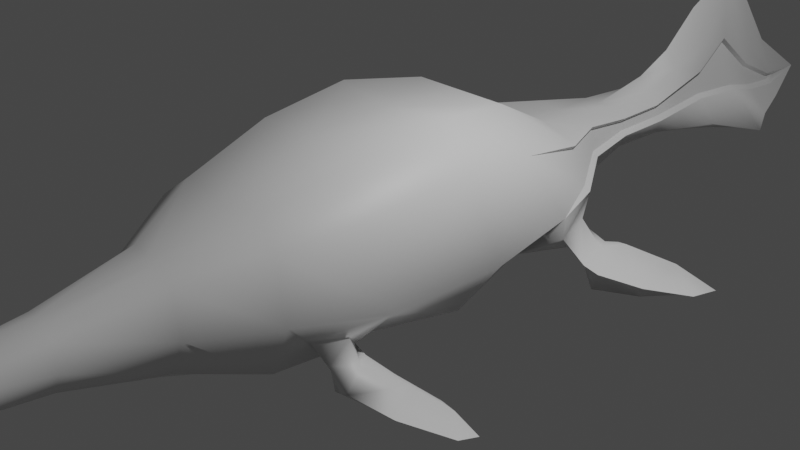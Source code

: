 # Source: whale.blend  (saved by Blender 3.6.13; exported with 4.5.12 LTS)
import bpy
from mathutils import Matrix  # noqa: F401  (used for matrix-valued properties, if any)

bpy.ops.wm.read_factory_settings(use_empty=True)
scene = bpy.context.scene
scene.name = 'Scene'

# ---- collections
col_collection = bpy.data.collections.new('Collection'); scene.collection.children.link(col_collection)

# ---- materials (node trees are filled in below, after node groups)
mat_material = bpy.data.materials.new('Material')
mat_material.alpha_threshold = 0.0
mat_material.use_transparent_shadow = False
mat_material.roughness = 0.5
mat_material.line_color = (0.0, 0.0, 0.0, 1.0)

# ---- node groups
ng_auto_smooth = bpy.data.node_groups.new('Auto Smooth', 'GeometryNodeTree')
_s = ng_auto_smooth.interface.new_socket(name='Geometry', in_out='OUTPUT', socket_type='NodeSocketGeometry')
_s = ng_auto_smooth.interface.new_socket(name='Geometry', in_out='INPUT', socket_type='NodeSocketGeometry')
_s = ng_auto_smooth.interface.new_socket(name='Angle', in_out='INPUT', socket_type='NodeSocketFloat')
_s.subtype = 'ANGLE'
_s.min_value = 0.0
_s.max_value = 3.142
ng_auto_smooth.is_modifier = True
_N = ng_auto_smooth.nodes; _L = ng_auto_smooth.links
n0 = _N.new('NodeGroupOutput'); n0.name = 'Group Output'; n0.location = (480, -100)
n1 = _N.new('NodeGroupInput'); n1.name = 'Group Input'; n1.location = (-420, -300)
n2 = _N.new('NodeGroupInput'); n2.name = 'Group Input.001'; n2.location = (-60, -100)
n3 = _N.new('GeometryNodeSetShadeSmooth'); n3.name = 'Set Shade Smooth'; n3.location = (120, -100)
n3.domain = 'EDGE'
n4 = _N.new('GeometryNodeSetShadeSmooth'); n4.name = 'Set Shade Smooth.001'; n4.location = (300, -100)
n5 = _N.new('GeometryNodeInputMeshEdgeAngle'); n5.name = 'Edge Angle'; n5.location = (-420, -220)
n6 = _N.new('GeometryNodeInputEdgeSmooth'); n6.name = 'Is Edge Smooth'; n6.location = (-60, -160)
n7 = _N.new('GeometryNodeInputShadeSmooth'); n7.name = 'Is Face Smooth'; n7.location = (-240, -340)
n8 = _N.new('FunctionNodeBooleanMath'); n8.name = 'Boolean Math'; n8.location = (-60, -220)
n9 = _N.new('FunctionNodeCompare'); n9.name = 'Compare'; n9.location = (-240, -180)
n9.operation = 'LESS_EQUAL'
_L.new(n5.outputs[0], n9.inputs[0])
_L.new(n4.outputs[0], n0.inputs[0])
_L.new(n1.outputs[1], n9.inputs[1])
_L.new(n9.outputs[0], n8.inputs[0])
_L.new(n7.outputs[0], n8.inputs[1])
_L.new(n2.outputs[0], n3.inputs[0])
_L.new(n6.outputs[0], n3.inputs[1])
_L.new(n3.outputs[0], n4.inputs[0])
_L.new(n8.outputs[0], n3.inputs[2])
n0.is_active_output = True

# ---- material node trees
mat_material.use_nodes = True; mat_material.node_tree.nodes.clear()
_N = mat_material.node_tree.nodes; _L = mat_material.node_tree.links
n0 = _N.new('ShaderNodeOutputMaterial'); n0.name = 'Material Output'; n0.location = (300, 300)
n1 = _N.new('ShaderNodeBsdfPrincipled'); n1.name = 'Principled BSDF'; n1.location = (10, 300)
n1.distribution = 'GGX'
n1.subsurface_method = 'RANDOM_WALK_SKIN'
n1.inputs[3].default_value = 1.45
n1.inputs[27].default_value = (0.0, 0.0, 0.0, 1.0)
n1.inputs[28].default_value = 1.0
_L.new(n1.outputs[0], n0.inputs[0])
n0.is_active_output = True

# ---- world
world_world = bpy.data.worlds.new('World'); scene.world = world_world
world_world.use_nodes = True; world_world.node_tree.nodes.clear()
_N = world_world.node_tree.nodes; _L = world_world.node_tree.links
n0 = _N.new('ShaderNodeOutputWorld'); n0.name = 'World Output'; n0.location = (300, 300)
n1 = _N.new('ShaderNodeBackground'); n1.name = 'Background'; n1.location = (10, 300)
n1.inputs[0].default_value = (0.05088, 0.05088, 0.05088, 1.0)
_L.new(n1.outputs[0], n0.inputs[0])
n0.is_active_output = True
world_world.color = (0.05088, 0.05088, 0.05088)
world_world.use_sun_shadow = False
world_world.sun_shadow_jitter_overblur = 0.0

# ---- cameras
cam_camera = bpy.data.cameras.new('Camera')
cam_camera.clip_end = 100.0
cam_camera.ortho_scale = 7.314

# ---- lights
light_light = bpy.data.lights.new('Light', 'POINT')
light_light.transmission_factor = 0.0
light_light.energy = 1000.0
light_light.shadow_soft_size = 0.1
light_light.shadow_maximum_resolution = 0.006
light_light.use_absolute_resolution = True

# ---- meshes
me_cube = bpy.data.meshes.new('Cube')
me_cube.from_pydata([(1.071, 0.6989, 0.8116), (1.22, 1.209, -0.2937), (1.063, -1.203, 0.8397), (1.046, -1.519, -0.3393), (0.0, 0.9647, -0.7125), (0.0, -1.096, 1.205), (0.0, -1.345, -0.8904), (0.0, 0.8151, 1.184), (1.314, 1.005, -0.09965), (1.185, -1.701, -0.1332), (1.125, -0.1434, 0.9331), (0.431, -1.435, -0.7255), (0.5677, 0.853, 1.166), (0.984, -0.1444, -0.5935), (0.3819, 0.9228, -0.6362), (0.6856, -1.096, 1.189), (1.056, -2.041, -0.09082), (0.0, -0.1731, -0.9609), (0.6074, -2.984, 0.1091), (0.0, -0.1738, 1.249), (0.7257, -0.07436, 1.312), (0.3939, -2.962, -0.314), (1.022, -1.87, -0.3192), (1.405, -0.03622, 0.01512), (0.4488, -0.1257, -0.8852), (1.234, 1.403, -0.0276), (1.054, 1.59, -0.1786), (0.3892, 1.749, 0.6954), (0.8026, 1.719, 0.5146), (0.3416, 1.765, -0.4158), (0.0, 1.746, -0.4227), (0.3268, 3.238, -0.02479), (0.0, 1.738, 0.6249), (0.4127, 3.226, 0.1338), (0.4787, -2.3, -0.5358), (0.5234, -2.093, 0.928), (0.0, -2.114, 0.89), (0.3774, -3.952, 0.1306), (0.0, -2.294, -0.6667), (0.8277, -2.169, 0.6876), (0.2588, -3.94, -0.1045), (0.279, -3.018, -0.3737), (0.2062, -2.855, 0.6517), (0.0, -2.87, 0.6156), (0.0, -2.965, -0.4073), (0.4187, -2.909, 0.4838), (0.1451, -3.949, -0.1444), (0.1545, -3.881, 0.4321), (0.0, -3.879, 0.4661), (0.1394, -6.181, -0.03566), (0.0, -3.951, -0.1604), (0.2726, -3.91, 0.3388), (0.1455, -6.155, 0.1842), (0.2745, -5.089, 0.1299), (0.2116, -5.082, 0.005193), (0.1565, -5.089, -0.0565), (0.1563, -5.051, 0.2898), (0.0, -5.039, 0.3647), (0.1714, -6.175, 0.001532), (0.0, -5.091, -0.08895), (0.2189, -5.066, 0.2403), (0.2007, -6.179, 0.08156), (0.0, -6.147, 0.2322), (0.0, -6.181, -0.05889), (0.1748, -6.165, 0.1524), (0.1447, -7.831, -0.05122), (0.1523, -7.798, 0.2243), (0.1846, -7.823, -0.004625), (0.2215, -7.829, 0.09566), (0.0, -7.789, 0.2845), (0.0, -7.83, -0.08034), (0.1889, -7.811, 0.1845), (0.1549, -8.585, -0.1083), (0.1655, -8.539, 0.276), (0.2106, -8.575, -0.04328), (0.262, -8.582, 0.09662), (0.0, -8.527, 0.36), (0.0, -8.584, -0.1489), (0.2166, -8.557, 0.2205), (0.1702, -9.271, -0.1447), (0.1969, -9.183, 0.2832), (0.3104, -9.251, -0.07237), (0.4396, -9.266, 0.08339), (0.0, -9.158, 0.3766), (0.0, -9.27, -0.19), (0.3254, -9.217, 0.2213), (0.16, -9.823, -0.02596), (0.1703, -9.779, 0.1495), (0.2142, -9.813, 0.003708), (0.264, -9.82, 0.06757), (0.0, -9.766, 0.1878), (0.0, -9.822, -0.0445), (0.2199, -9.796, 0.1241), (0.08814, -10.87, 0.06603), (0.3141, 3.999, -0.05911), (0.0, 3.22, 0.4297), (0.0, 3.252, -0.1412), (0.1393, 3.24, -0.1166), (0.3771, 3.224, 0.3376), (0.1965, 3.228, 0.4379), (0.3752, 3.99, 0.1068), (0.0, 4.02, 0.5719), (0.0, 4.023, -0.1125), (0.185, 4.013, -0.09632), (0.2551, 3.993, 0.2371), (0.1346, 3.989, 0.413), (0.3543, 5.191, -0.26), (0.2123, 5.117, 0.07025), (0.0, 5.016, 1.231), (0.0, 5.209, -0.352), (0.3116, 5.204, -0.3184), (0.1353, 5.081, 0.3866), (0.1562, 5.095, 0.7423), (1.361, -1.357, 0.02493), (0.7297, -1.422, -0.4844), (1.098, -2.277, 0.151), (0.7922, -2.245, -0.4548), (1.379, -1.747, -0.3307), (1.203, -1.532, -0.3803), (1.23, -1.962, -0.2868), (1.173, -1.903, -0.3918), (1.674, -1.457, -0.5057), (1.367, -1.337, -0.5903), (1.502, -2.006, -0.4215), (1.321, -1.986, -0.4896), (2.376, -1.322, -0.7218), (2.258, -1.229, -0.8151), (2.316, -1.518, -0.6936), (2.127, -1.456, -0.7328), (1.339, 0.9817, 0.1494), (0.8172, 0.8629, -0.4122), (1.004, 1.705, 0.1662), (0.6991, 1.737, -0.3074), (1.53, 1.091, -0.3424), (1.455, 1.179, -0.3952), (1.495, 1.389, -0.2532), (1.399, 1.596, -0.2976), (1.701, 1.098, -0.3827), (1.621, 1.121, -0.5854), (1.6, 1.687, -0.288), (1.446, 1.765, -0.3461), (2.348, 1.843, -0.6535), (2.268, 1.999, -0.7217), (2.415, 2.147, -0.6739), (2.204, 2.18, -0.7248), (0.7214, 5.801, -0.4062), (0.3158, 5.704, 0.07301), (0.0, 5.619, 1.537), (0.0, 5.838, -0.5311), (0.3576, 5.831, -0.4784), (0.06448, 5.671, 0.669), (0.05939, 5.676, 1.167), (0.4941, 6.304, -0.3606), (0.282, 6.251, -0.05706), (0.0, 6.224, 1.167), (0.0, 6.325, -0.4304), (0.2909, 6.321, -0.401), (0.1115, 6.21, 0.2321), (0.1242, 6.234, 0.5182), (0.3112, 6.883, -0.3025), (0.2075, 6.852, -0.1442), (0.0, 6.838, 0.4449), (0.0, 6.892, -0.3347), (0.2173, 6.89, -0.3211), (0.1174, 6.84, -0.05494), (0.1404, 6.85, 0.1032), (0.0677, 7.159, -0.0985), (1.789, -1.174, -0.7373), (1.663, -1.798, -0.6069), (1.927, -1.856, -0.5305), (2.091, -1.326, -0.6106), (2.026, 1.98, -0.4588), (1.783, 2.054, -0.5315), (1.942, 1.504, -0.6893), (2.049, 1.383, -0.5085), (0.2929, 2.489, 0.5666), (0.0, 2.479, 0.5273), (0.0, 2.499, -0.282), (0.4974, 2.498, 0.1744), (0.4299, 2.491, 0.4083), (0.215, 2.512, -0.2398), (0.4383, 2.505, -0.1348), (0.0, 4.514, 0.7919), (0.1454, 4.542, 0.5776), (0.2483, 4.608, -0.2073), (0.0, 4.616, -0.2322), (0.2289, 4.553, 0.1364), (0.3342, 4.595, -0.1595), (0.1936, 4.536, 0.3111), (0.8342, 1.724, 0.5589), (1.074, 1.715, 0.121), (0.5642, 2.504, 0.1274), (0.346, 3.225, 0.1812), (0.4677, 2.493, 0.4549), (0.2946, 3.99, 0.2841), (0.3371, 3.22, 0.2907), (0.307, 3.99, 0.1536), (0.2937, 4.553, 0.08853), (0.237, 4.528, 0.3586), (0.09708, 5.677, 0.7227), (0.1795, 5.066, 0.433), (0.149, 5.118, 0.1184), (0.2471, 5.709, 0.1196), (0.1453, 6.235, 0.2702), (0.2092, 6.258, -0.01235), (0.1501, 6.851, -0.01126), (0.1344, 6.852, -0.09904), (0.0, 7.807, -0.1423)], [], [(24, 13, 114, 11), (23, 10, 2, 113), (12, 0, 189, 27), (6, 11, 34, 38), (20, 19, 5, 15), (10, 20, 15, 2), (0, 12, 20, 10), (12, 7, 19, 20), (2, 15, 35, 39), (16, 22, 120, 119), (11, 114, 116, 34), (14, 4, 30, 29), (0, 129, 131, 28), (7, 12, 27, 32), (13, 23, 113, 114), (130, 129, 23, 13), (129, 0, 10, 23), (17, 24, 11, 6), (4, 14, 24, 17), (14, 130, 13, 24), (191, 181, 31, 33), (180, 177, 96, 97), (179, 178, 192, 195), (181, 180, 97, 31), (26, 25, 135, 136), (130, 14, 29, 132), (35, 36, 43, 42), (115, 39, 45, 18), (39, 35, 42, 45), (34, 116, 21, 41), (113, 2, 39, 115), (15, 5, 36, 35), (42, 43, 48, 47), (18, 45, 51, 37), (45, 42, 47, 51), (41, 21, 40, 46), (116, 115, 18, 21), (38, 34, 41, 44), (47, 48, 57, 56), (37, 51, 60, 53), (51, 47, 56, 60), (46, 40, 54, 55), (21, 18, 37, 40), (44, 41, 46, 50), (60, 56, 52, 64), (55, 54, 58, 49), (59, 55, 49, 63), (54, 53, 61, 58), (40, 37, 53, 54), (50, 46, 55, 59), (53, 60, 64, 61), (56, 57, 62, 52), (58, 61, 68, 67), (52, 62, 69, 66), (63, 49, 65, 70), (64, 52, 66, 71), (49, 58, 67, 65), (61, 64, 71, 68), (68, 71, 78, 75), (71, 66, 73, 78), (67, 68, 75, 74), (66, 69, 76, 73), (70, 65, 72, 77), (65, 67, 74, 72), (78, 73, 80, 85), (74, 75, 82, 81), (73, 76, 83, 80), (77, 72, 79, 84), (72, 74, 81, 79), (75, 78, 85, 82), (81, 82, 89, 88), (80, 83, 90, 87), (84, 79, 86, 91), (79, 81, 88, 86), (82, 85, 92, 89), (85, 80, 87, 92), (88, 89, 93), (87, 90, 93), (91, 86, 93), (86, 88, 93), (89, 92, 93), (92, 87, 93), (176, 175, 99, 95), (175, 193, 98, 99), (195, 192, 196, 104), (33, 31, 94, 100), (97, 96, 102, 103), (95, 99, 105, 101), (31, 97, 103, 94), (99, 98, 194, 105), (182, 183, 112, 108), (184, 185, 109, 110), (197, 187, 106, 107), (187, 184, 110, 106), (188, 186, 201, 111), (183, 198, 200, 112), (9, 3, 114, 113), (22, 16, 115, 116), (16, 9, 113, 115), (3, 22, 116, 114), (117, 119, 123, 121), (9, 16, 119, 117), (3, 9, 117, 118), (22, 3, 118, 120), (168, 167, 126, 128), (118, 117, 121, 122), (120, 118, 122, 124), (119, 120, 124, 123), (126, 125, 128), (169, 168, 128, 127), (170, 169, 127, 125), (167, 170, 125, 126), (1, 8, 129, 130), (8, 25, 190, 129), (25, 26, 132, 190), (26, 1, 130, 132), (134, 136, 140, 138), (8, 1, 134, 133), (1, 26, 136, 134), (25, 8, 133, 135), (172, 171, 143, 144), (135, 133, 137, 139), (136, 135, 139, 140), (133, 134, 138, 137), (141, 142, 143), (174, 173, 142, 141), (173, 172, 144, 142), (171, 174, 141, 143), (108, 112, 151, 147), (110, 109, 148, 149), (106, 110, 149, 145), (111, 201, 202, 150), (112, 200, 199, 151), (107, 106, 145, 146), (147, 151, 158, 154), (149, 148, 155, 156), (145, 149, 156, 152), (150, 202, 204, 157), (151, 199, 203, 158), (146, 145, 152, 153), (156, 155, 162, 163), (152, 156, 163, 159), (157, 204, 206, 164), (158, 203, 205, 165), (153, 152, 159, 160), (154, 158, 165, 161), (159, 163, 207), (164, 206, 166), (165, 205, 207), (160, 159, 207), (161, 165, 207), (163, 162, 207), (122, 121, 170, 167), (128, 125, 127), (143, 142, 144), (121, 123, 169, 170), (123, 124, 168, 169), (124, 122, 167, 168), (139, 137, 174, 171), (138, 140, 172, 173), (137, 138, 173, 174), (140, 139, 171, 172), (27, 189, 193, 175), (32, 27, 175, 176), (132, 29, 180, 181), (28, 131, 178, 179), (29, 30, 177, 180), (190, 132, 181, 191), (105, 194, 198, 183), (104, 196, 186, 188), (94, 103, 184, 187), (100, 94, 187, 197), (103, 102, 185, 184), (101, 105, 183, 182), (0, 28, 189), (131, 129, 190), (192, 178, 191, 33), (28, 179, 193, 189), (195, 104, 194, 98), (196, 192, 33, 100), (186, 196, 100, 197), (104, 188, 198, 194), (111, 150, 199, 200), (202, 201, 107, 146), (150, 157, 203, 199), (204, 202, 146, 153), (157, 164, 205, 203), (206, 204, 153, 160), (164, 166, 207, 205), (166, 206, 160, 207), (178, 131, 190, 191), (179, 195, 98, 193), (201, 186, 197, 107), (188, 111, 200, 198)])
me_cube.polygons.foreach_set('use_smooth', [True] * 194)
_k = set([(0, 28), (0, 189), (28, 179), (33, 100), (33, 191), (98, 193), (98, 194), (100, 197), (104, 188), (104, 195), (107, 146), (107, 197), (111, 150), (111, 188), (129, 131), (129, 190), (131, 178), (146, 153), (150, 157), (153, 160), (157, 164), (160, 207), (164, 166), (166, 206), (178, 192), (179, 195), (186, 196), (186, 201), (189, 193), (190, 191), (192, 196), (194, 198), (198, 200), (199, 200), (199, 203), (201, 202), (202, 204), (203, 205), (204, 206), (205, 207)])
me_cube.attributes.new('sharp_edge', 'BOOLEAN', 'EDGE').data.foreach_set('value', [ (min(e.vertices), max(e.vertices)) in _k for e in me_cube.edges])
_uv = me_cube.uv_layers.new(name='UVMap')
_uv.uv.foreach_set('vector', [0.3125, 0.625, 0.375, 0.625, 0.375, 0.75, 0.3125, 0.75, 0.5, 0.625, 0.625, 0.625, 0.625, 0.75, 0.5, 0.75, 0.6875, 0.5, 0.625, 0.5, 0.625, 0.5, 0.6875, 0.5, 0.25, 0.75, 0.3125, 0.75, 0.3125, 0.75, 0.25, 0.75, 0.6875, 0.625, 0.75, 0.625, 0.75, 0.75, 0.6875, 0.75, 0.625, 0.625, 0.6875, 0.625, 0.6875, 0.75, 0.625, 0.75, 0.625, 0.5, 0.6875, 0.5, 0.6875, 0.625, 0.625, 0.625, 0.6875, 0.5, 0.75, 0.5, 0.75, 0.625, 0.6875, 0.625, 0.625, 0.75, 0.6875, 0.75, 0.6875, 0.75, 0.625, 0.75, 0.4615, 0.75, 0.4147, 0.75, 0.4147, 0.75, 0.4615, 0.75, 0.3125, 0.75, 0.375, 0.75, 0.375, 0.75, 0.3125, 0.75, 0.3125, 0.5, 0.25, 0.5, 0.25, 0.5, 0.3125, 0.5, 0.6179, 0.5, 0.507, 0.5, 0.5126, 0.5, 0.6127, 0.5, 0.75, 0.5, 0.6875, 0.5, 0.6875, 0.5, 0.75, 0.5, 0.375, 0.625, 0.5, 0.625, 0.5, 0.75, 0.375, 0.75, 0.375, 0.5, 0.5, 0.5, 0.5, 0.625, 0.375, 0.625, 0.5, 0.5, 0.625, 0.5, 0.625, 0.625, 0.5, 0.625, 0.25, 0.625, 0.3125, 0.625, 0.3125, 0.75, 0.25, 0.75, 0.25, 0.5, 0.3125, 0.5, 0.3125, 0.625, 0.25, 0.625, 0.3125, 0.5, 0.375, 0.5, 0.375, 0.625, 0.3125, 0.625, 0.5, 0.5, 0.375, 0.5, 0.375, 0.5, 0.5, 0.5, 0.3125, 0.5, 0.25, 0.5, 0.25, 0.5, 0.3125, 0.5, 0.6069, 0.5, 0.5181, 0.5, 0.5299, 0.5, 0.5953, 0.5, 0.375, 0.5, 0.3125, 0.5, 0.3125, 0.5, 0.375, 0.5, 0.4183, 0.5, 0.4576, 0.5, 0.4576, 0.5, 0.4183, 0.5, 0.375, 0.5, 0.3125, 0.5, 0.3125, 0.5, 0.375, 0.5, 0.6875, 0.75, 0.75, 0.75, 0.75, 0.75, 0.6875, 0.75, 0.5, 0.75, 0.625, 0.75, 0.625, 0.75, 0.5, 0.75, 0.625, 0.75, 0.6875, 0.75, 0.6875, 0.75, 0.625, 0.75, 0.3125, 0.75, 0.375, 0.75, 0.375, 0.75, 0.3125, 0.75, 0.5, 0.75, 0.625, 0.75, 0.625, 0.75, 0.5, 0.75, 0.6875, 0.75, 0.75, 0.75, 0.75, 0.75, 0.6875, 0.75, 0.6875, 0.75, 0.75, 0.75, 0.75, 0.75, 0.6875, 0.75, 0.5, 0.75, 0.625, 0.75, 0.625, 0.75, 0.5, 0.75, 0.625, 0.75, 0.6875, 0.75, 0.6875, 0.75, 0.625, 0.75, 0.3125, 0.75, 0.375, 0.75, 0.375, 0.75, 0.3125, 0.75, 0.375, 0.75, 0.5, 0.75, 0.5, 0.75, 0.375, 0.75, 0.25, 0.75, 0.3125, 0.75, 0.3125, 0.75, 0.25, 0.75, 0.6875, 0.75, 0.75, 0.75, 0.75, 0.75, 0.6875, 0.75, 0.5, 0.75, 0.625, 0.75, 0.625, 0.75, 0.5, 0.75, 0.625, 0.75, 0.6875, 0.75, 0.6875, 0.75, 0.625, 0.75, 0.3125, 0.75, 0.375, 0.75, 0.375, 0.75, 0.3125, 0.75, 0.375, 0.75, 0.5, 0.75, 0.5, 0.75, 0.375, 0.75, 0.25, 0.75, 0.3125, 0.75, 0.3125, 0.75, 0.25, 0.75, 0.625, 0.75, 0.6875, 0.75, 0.6875, 0.75, 0.625, 0.75, 0.3125, 0.75, 0.375, 0.75, 0.375, 0.75, 0.3125, 0.75, 0.25, 0.75, 0.3125, 0.75, 0.3125, 0.75, 0.25, 0.75, 0.375, 0.75, 0.5, 0.75, 0.5, 0.75, 0.375, 0.75, 0.375, 0.75, 0.5, 0.75, 0.5, 0.75, 0.375, 0.75, 0.25, 0.75, 0.3125, 0.75, 0.3125, 0.75, 0.25, 0.75, 0.5, 0.75, 0.625, 0.75, 0.625, 0.75, 0.5, 0.75, 0.6875, 0.75, 0.75, 0.75, 0.75, 0.75, 0.6875, 0.75, 0.375, 0.75, 0.5, 0.75, 0.5, 0.75, 0.375, 0.75, 0.6875, 0.75, 0.75, 0.75, 0.75, 0.75, 0.6875, 0.75, 0.25, 0.75, 0.3125, 0.75, 0.3125, 0.75, 0.25, 0.75, 0.625, 0.75, 0.6875, 0.75, 0.6875, 0.75, 0.625, 0.75, 0.3125, 0.75, 0.375, 0.75, 0.375, 0.75, 0.3125, 0.75, 0.5, 0.75, 0.625, 0.75, 0.625, 0.75, 0.5, 0.75, 0.5, 0.75, 0.625, 0.75, 0.625, 0.75, 0.5, 0.75, 0.625, 0.75, 0.6875, 0.75, 0.6875, 0.75, 0.625, 0.75, 0.375, 0.75, 0.5, 0.75, 0.5, 0.75, 0.375, 0.75, 0.6875, 0.75, 0.75, 0.75, 0.75, 0.75, 0.6875, 0.75, 0.25, 0.75, 0.3125, 0.75, 0.3125, 0.75, 0.25, 0.75, 0.3125, 0.75, 0.375, 0.75, 0.375, 0.75, 0.3125, 0.75, 0.625, 0.75, 0.6875, 0.75, 0.6875, 0.75, 0.625, 0.75, 0.375, 0.75, 0.5, 0.75, 0.5, 0.75, 0.375, 0.75, 0.6875, 0.75, 0.75, 0.75, 0.75, 0.75, 0.6875, 0.75, 0.25, 0.75, 0.3125, 0.75, 0.3125, 0.75, 0.25, 0.75, 0.3125, 0.75, 0.375, 0.75, 0.375, 0.75, 0.3125, 0.75, 0.5, 0.75, 0.625, 0.75, 0.625, 0.75, 0.5, 0.75, 0.375, 0.75, 0.5, 0.75, 0.5, 0.75, 0.375, 0.75, 0.6875, 0.75, 0.75, 0.75, 0.75, 0.75, 0.6875, 0.75, 0.25, 0.75, 0.3125, 0.75, 0.3125, 0.75, 0.25, 0.75, 0.3125, 0.75, 0.375, 0.75, 0.375, 0.75, 0.3125, 0.75, 0.5, 0.75, 0.625, 0.75, 0.625, 0.75, 0.5, 0.75, 0.625, 0.75, 0.6875, 0.75, 0.6875, 0.75, 0.625, 0.75, 0.375, 0.75, 0.5, 0.75, 0.375, 0.75, 0.6875, 0.75, 0.75, 0.75, 0.6875, 0.75, 0.25, 0.75, 0.3125, 0.75, 0.25, 0.75, 0.3125, 0.75, 0.375, 0.75, 0.3125, 0.75, 0.5, 0.75, 0.625, 0.75, 0.5, 0.75, 0.625, 0.75, 0.6875, 0.75, 0.625, 0.75, 0.75, 0.5, 0.6875, 0.5, 0.6875, 0.5, 0.75, 0.5, 0.6875, 0.5, 0.625, 0.5, 0.625, 0.5, 0.6875, 0.5, 0.5953, 0.5, 0.5299, 0.5, 0.5317, 0.5, 0.593, 0.5, 0.5, 0.5, 0.375, 0.5, 0.375, 0.5, 0.5, 0.5, 0.3125, 0.5, 0.25, 0.5, 0.25, 0.5, 0.3125, 0.5, 0.75, 0.5, 0.6875, 0.5, 0.6875, 0.5, 0.75, 0.5, 0.375, 0.5, 0.3125, 0.5, 0.3125, 0.5, 0.375, 0.5, 0.6875, 0.5, 0.625, 0.5, 0.625, 0.5, 0.6875, 0.5, 0.75, 0.5, 0.6875, 0.5, 0.6875, 0.5, 0.75, 0.5, 0.3125, 0.5, 0.25, 0.5, 0.25, 0.5, 0.3125, 0.5, 0.5, 0.5, 0.375, 0.5, 0.375, 0.5, 0.5, 0.5, 0.375, 0.5, 0.3125, 0.5, 0.3125, 0.5, 0.375, 0.5, 0.6029, 0.5, 0.5221, 0.5, 0.5167, 0.5, 0.6085, 0.5, 0.6875, 0.5, 0.625, 0.5, 0.625, 0.5, 0.6875, 0.5, 0.4687, 0.75, 0.4075, 0.75, 0.375, 0.75, 0.5, 0.75, 0.4147, 0.75, 0.4615, 0.75, 0.5, 0.75, 0.375, 0.75, 0.4615, 0.75, 0.4687, 0.75, 0.5, 0.75, 0.5, 0.75, 0.4075, 0.75, 0.4147, 0.75, 0.375, 0.75, 0.375, 0.75, 0.4687, 0.75, 0.4615, 0.75, 0.4615, 0.75, 0.4687, 0.75, 0.4687, 0.75, 0.4615, 0.75, 0.4615, 0.75, 0.4687, 0.75, 0.4075, 0.75, 0.4687, 0.75, 0.4687, 0.75, 0.4075, 0.75, 0.4147, 0.75, 0.4075, 0.75, 0.4075, 0.75, 0.4147, 0.75, 0.4147, 0.75, 0.4075, 0.75, 0.4075, 0.75, 0.4147, 0.75, 0.4075, 0.75, 0.4687, 0.75, 0.4687, 0.75, 0.4075, 0.75, 0.4147, 0.75, 0.4075, 0.75, 0.4075, 0.75, 0.4147, 0.75, 0.4615, 0.75, 0.4147, 0.75, 0.4147, 0.75, 0.4615, 0.75, 0.4075, 0.75, 0.4687, 0.75, 0.4147, 0.75, 0.4615, 0.75, 0.4147, 0.75, 0.4147, 0.75, 0.4615, 0.75, 0.4687, 0.75, 0.4615, 0.75, 0.4615, 0.75, 0.4687, 0.75, 0.4075, 0.75, 0.4687, 0.75, 0.4687, 0.75, 0.4075, 0.75, 0.4041, 0.5, 0.4716, 0.5, 0.5, 0.5, 0.375, 0.5, 0.4716, 0.5, 0.4576, 0.5, 0.5, 0.5, 0.5, 0.5, 0.4576, 0.5, 0.4183, 0.5, 0.375, 0.5, 0.5, 0.5, 0.4183, 0.5, 0.4041, 0.5, 0.375, 0.5, 0.375, 0.5, 0.4041, 0.5, 0.4183, 0.5, 0.4183, 0.5, 0.4041, 0.5, 0.4716, 0.5, 0.4041, 0.5, 0.4041, 0.5, 0.4716, 0.5, 0.4041, 0.5, 0.4183, 0.5, 0.4183, 0.5, 0.4041, 0.5, 0.4576, 0.5, 0.4716, 0.5, 0.4716, 0.5, 0.4576, 0.5, 0.4183, 0.5, 0.4576, 0.5, 0.4576, 0.5, 0.4183, 0.5, 0.4576, 0.5, 0.4716, 0.5, 0.4716, 0.5, 0.4576, 0.5, 0.4183, 0.5, 0.4576, 0.5, 0.4576, 0.5, 0.4183, 0.5, 0.4716, 0.5, 0.4041, 0.5, 0.4041, 0.5, 0.4716, 0.5, 0.4716, 0.5, 0.4041, 0.5, 0.4576, 0.5, 0.4716, 0.5, 0.4041, 0.5, 0.4041, 0.5, 0.4716, 0.5, 0.4041, 0.5, 0.4183, 0.5, 0.4183, 0.5, 0.4041, 0.5, 0.4576, 0.5, 0.4716, 0.5, 0.4716, 0.5, 0.4576, 0.5, 0.75, 0.5, 0.6875, 0.5, 0.6875, 0.5, 0.75, 0.5, 0.3125, 0.5, 0.25, 0.5, 0.25, 0.5, 0.3125, 0.5, 0.375, 0.5, 0.3125, 0.5, 0.3125, 0.5, 0.375, 0.5, 0.6085, 0.5, 0.5167, 0.5, 0.5096, 0.5, 0.6134, 0.5, 0.6875, 0.5, 0.625, 0.5, 0.625, 0.5, 0.6875, 0.5, 0.5, 0.5, 0.375, 0.5, 0.375, 0.5, 0.5, 0.5, 0.75, 0.5, 0.6875, 0.5, 0.6875, 0.5, 0.75, 0.5, 0.3125, 0.5, 0.25, 0.5, 0.25, 0.5, 0.3125, 0.5, 0.375, 0.5, 0.3125, 0.5, 0.3125, 0.5, 0.375, 0.5, 0.6134, 0.5, 0.5096, 0.5, 0.518, 0.5, 0.6071, 0.5, 0.6875, 0.5, 0.625, 0.5, 0.625, 0.5, 0.6875, 0.5, 0.5, 0.5, 0.375, 0.5, 0.375, 0.5, 0.5, 0.5, 0.3125, 0.5, 0.25, 0.5, 0.25, 0.5, 0.3125, 0.5, 0.375, 0.5, 0.3125, 0.5, 0.3125, 0.5, 0.375, 0.5, 0.6071, 0.5, 0.518, 0.5, 0.5425, 0.5, 0.5826, 0.5, 0.6875, 0.5, 0.625, 0.5, 0.625, 0.5, 0.6875, 0.5, 0.5, 0.5, 0.375, 0.5, 0.375, 0.5, 0.5, 0.5, 0.75, 0.5, 0.6875, 0.5, 0.6875, 0.5, 0.75, 0.5, 0.375, 0.5, 0.3125, 0.5, 0.375, 0.5, 0.5826, 0.5, 0.5425, 0.5, 0.5826, 0.5, 0.6875, 0.5, 0.625, 0.5, 0.6875, 0.5, 0.5, 0.5, 0.375, 0.5, 0.5, 0.5, 0.75, 0.5, 0.6875, 0.5, 0.75, 0.5, 0.3125, 0.5, 0.25, 0.5, 0.3125, 0.5, 0.4075, 0.75, 0.4687, 0.75, 0.4687, 0.75, 0.4075, 0.75, 0.4147, 0.75, 0.4687, 0.75, 0.4615, 0.75, 0.4576, 0.5, 0.4041, 0.5, 0.4183, 0.5, 0.4687, 0.75, 0.4615, 0.75, 0.4615, 0.75, 0.4687, 0.75, 0.4615, 0.75, 0.4147, 0.75, 0.4147, 0.75, 0.4615, 0.75, 0.4147, 0.75, 0.4075, 0.75, 0.4075, 0.75, 0.4147, 0.75, 0.4576, 0.5, 0.4716, 0.5, 0.4716, 0.5, 0.4576, 0.5, 0.4041, 0.5, 0.4183, 0.5, 0.4183, 0.5, 0.4041, 0.5, 0.4716, 0.5, 0.4041, 0.5, 0.4041, 0.5, 0.4716, 0.5, 0.4183, 0.5, 0.4576, 0.5, 0.4576, 0.5, 0.4183, 0.5, 0.6875, 0.5, 0.625, 0.5, 0.625, 0.5, 0.6875, 0.5, 0.75, 0.5, 0.6875, 0.5, 0.6875, 0.5, 0.75, 0.5, 0.375, 0.5, 0.3125, 0.5, 0.3125, 0.5, 0.375, 0.5, 0.6127, 0.5, 0.5126, 0.5, 0.5181, 0.5, 0.6069, 0.5, 0.3125, 0.5, 0.25, 0.5, 0.25, 0.5, 0.3125, 0.5, 0.5, 0.5, 0.375, 0.5, 0.375, 0.5, 0.5, 0.5, 0.6875, 0.5, 0.625, 0.5, 0.625, 0.5, 0.6875, 0.5, 0.593, 0.5, 0.5317, 0.5, 0.5221, 0.5, 0.6029, 0.5, 0.375, 0.5, 0.3125, 0.5, 0.3125, 0.5, 0.375, 0.5, 0.5, 0.5, 0.375, 0.5, 0.375, 0.5, 0.5, 0.5, 0.3125, 0.5, 0.25, 0.5, 0.25, 0.5, 0.3125, 0.5, 0.75, 0.5, 0.6875, 0.5, 0.6875, 0.5, 0.75, 0.5, 0.6179, 0.5, 0.6127, 0.5, 0.625, 0.5, 0.5126, 0.5, 0.5, 0.5, 0.5, 0.5, 0.5299, 0.5, 0.5181, 0.5, 0.5, 0.5, 0.5, 0.5, 0.6127, 0.5, 0.6069, 0.5, 0.625, 0.5, 0.625, 0.5, 0.5953, 0.5, 0.593, 0.5, 0.625, 0.5, 0.625, 0.5, 0.5317, 0.5, 0.5299, 0.5, 0.5, 0.5, 0.5, 0.5, 0.5221, 0.5, 0.5317, 0.5, 0.5, 0.5, 0.5, 0.5, 0.593, 0.5, 0.6029, 0.5, 0.625, 0.5, 0.625, 0.5, 0.6085, 0.5, 0.6134, 0.5, 0.625, 0.5, 0.625, 0.5, 0.5096, 0.5, 0.5167, 0.5, 0.5, 0.5, 0.5, 0.5, 0.6134, 0.5, 0.6071, 0.5, 0.625, 0.5, 0.625, 0.5, 0.518, 0.5, 0.5096, 0.5, 0.5, 0.5, 0.5, 0.5, 0.6071, 0.5, 0.5826, 0.5, 0.625, 0.5, 0.625, 0.5, 0.5425, 0.5, 0.518, 0.5, 0.5, 0.5, 0.5, 0.5, 0.5826, 0.5, 0.5826, 0.5, 0.625, 0.5, 0.625, 0.5, 0.5826, 0.5, 0.5425, 0.5, 0.5, 0.5, 0.625, 0.5, 0.5181, 0.5, 0.5126, 0.5, 0.5, 0.5, 0.5, 0.5, 0.6069, 0.5, 0.5953, 0.5, 0.625, 0.5, 0.625, 0.5, 0.5167, 0.5, 0.5221, 0.5, 0.5, 0.5, 0.5, 0.5, 0.6029, 0.5, 0.6085, 0.5, 0.625, 0.5, 0.625, 0.5])
me_cube.materials.append(mat_material)
me_cube.use_mirror_vertex_groups = False
me_cube.update()

# ---- objects
ob_cube = bpy.data.objects.new('Cube', me_cube)
ob_light = bpy.data.objects.new('Light', light_light)
ob_camera = bpy.data.objects.new('Camera', cam_camera)

# ---- transforms, parenting, visibility, modifiers, constraints
ob_cube.location = (0.0, 0.0, 0.0)
ob_cube.lock_rotations_4d = False
ob_cube.empty_display_type = 'ARROWS'
ob_cube.lineart.crease_threshold = 0.0
_m = ob_cube.modifiers.new('Mirror', 'MIRROR')
_m.use_clip = True
_m = ob_cube.modifiers.new('Auto Smooth', 'NODES')
_m.node_group = ng_auto_smooth
_gi = [s.identifier for s in ng_auto_smooth.interface.items_tree if s.item_type == 'SOCKET' and s.in_out == 'INPUT']
_m[_gi[1]] = 1.745  # 'Angle'
ob_light.location = (4.076, 1.005, 5.904)
ob_light.rotation_euler = (0.6503, 0.05522, 1.866)
ob_light.lock_rotations_4d = False
ob_light.empty_display_type = 'ARROWS'
ob_light.color = (0.0, 0.0, 0.0, 0.0)
ob_light.lineart.crease_threshold = 0.0
ob_camera.location = (7.359, -6.926, 4.958)
ob_camera.rotation_euler = (1.109, 0.0, 0.8149)
ob_camera.lock_rotations_4d = False
ob_camera.empty_display_type = 'ARROWS'
ob_camera.color = (0.0, 0.0, 0.0, 0.0)
ob_camera.display_type = 'WIRE'
ob_camera.lineart.crease_threshold = 0.0

# ---- collection membership
col_collection.objects.link(ob_cube)
col_collection.objects.link(ob_light)
col_collection.objects.link(ob_camera)

# ---- scene / render settings (as saved in the file)
scene.camera = ob_camera
scene.frame_start = 1; scene.frame_end = 250; scene.frame_set(1)
scene.render.engine = 'BLENDER_EEVEE_NEXT'
scene.cycles.sampling_pattern = 'TABULATED_SOBOL'
scene.view_settings.view_transform = 'Filmic'
bpy.context.view_layer.update()
